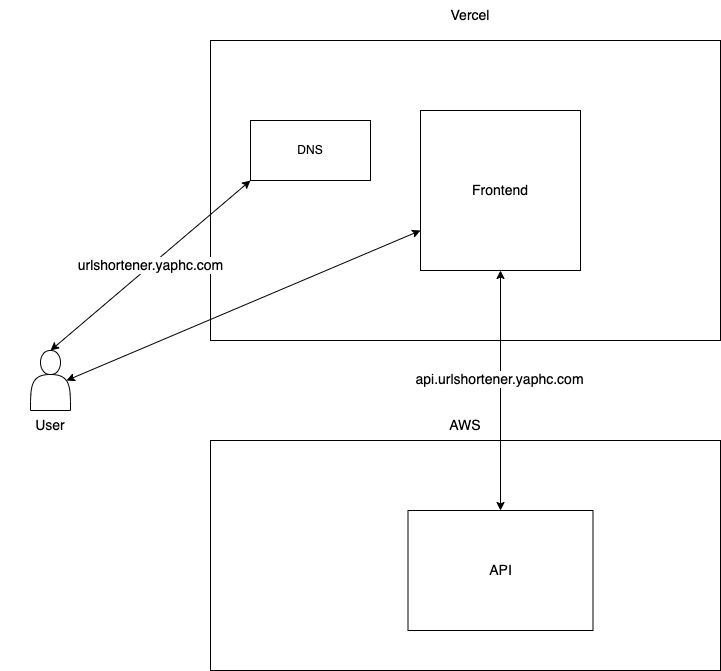

The diagram above was exported from draw.io. Its source (the exported page's mxGraphModel, read from the mxfile embedded in the PNG):
<mxGraphModel dx="946" dy="448" grid="1" gridSize="10" guides="1" tooltips="1" connect="1" arrows="1" fold="1" page="1" pageScale="1" pageWidth="850" pageHeight="1100" math="0" shadow="0">
  <root>
    <mxCell id="0" />
    <mxCell id="1" parent="0" />
    <mxCell id="4AAKdFaEVZamOlm28_m0-14" value="" style="rounded=0;whiteSpace=wrap;html=1;fontSize=14;" parent="1" vertex="1">
      <mxGeometry x="220" y="480" width="510" height="230" as="geometry" />
    </mxCell>
    <mxCell id="4AAKdFaEVZamOlm28_m0-11" value="" style="group" parent="1" vertex="1" connectable="0">
      <mxGeometry x="220" y="80" width="510" height="300" as="geometry" />
    </mxCell>
    <mxCell id="4AAKdFaEVZamOlm28_m0-9" value="" style="rounded=0;whiteSpace=wrap;html=1;fontSize=14;" parent="4AAKdFaEVZamOlm28_m0-11" vertex="1">
      <mxGeometry width="510" height="300" as="geometry" />
    </mxCell>
    <mxCell id="4AAKdFaEVZamOlm28_m0-2" value="&lt;font style=&quot;font-size: 14px;&quot;&gt;Frontend&lt;/font&gt;" style="whiteSpace=wrap;html=1;aspect=fixed;" parent="1" vertex="1">
      <mxGeometry x="430" y="150" width="160" height="160" as="geometry" />
    </mxCell>
    <mxCell id="4AAKdFaEVZamOlm28_m0-4" value="DNS" style="rounded=0;whiteSpace=wrap;html=1;" parent="1" vertex="1">
      <mxGeometry x="260" y="160" width="120" height="60" as="geometry" />
    </mxCell>
    <mxCell id="4AAKdFaEVZamOlm28_m0-5" value="&lt;font style=&quot;font-size: 14px;&quot;&gt;urlshortener.yaphc.com&lt;/font&gt;" style="endArrow=classic;startArrow=classic;html=1;rounded=0;exitX=0.5;exitY=0;exitDx=0;exitDy=0;entryX=0;entryY=1;entryDx=0;entryDy=0;" parent="1" source="4AAKdFaEVZamOlm28_m0-3" target="4AAKdFaEVZamOlm28_m0-4" edge="1">
      <mxGeometry width="50" height="50" relative="1" as="geometry">
        <mxPoint x="170" y="310" as="sourcePoint" />
        <mxPoint x="220" y="260" as="targetPoint" />
      </mxGeometry>
    </mxCell>
    <mxCell id="4AAKdFaEVZamOlm28_m0-7" value="" style="endArrow=classic;startArrow=classic;html=1;rounded=0;fontSize=14;exitX=0.9;exitY=0.5;exitDx=0;exitDy=0;exitPerimeter=0;entryX=0;entryY=0.75;entryDx=0;entryDy=0;" parent="1" source="4AAKdFaEVZamOlm28_m0-3" target="4AAKdFaEVZamOlm28_m0-2" edge="1">
      <mxGeometry width="50" height="50" relative="1" as="geometry">
        <mxPoint x="140" y="420" as="sourcePoint" />
        <mxPoint x="190" y="370" as="targetPoint" />
      </mxGeometry>
    </mxCell>
    <mxCell id="4AAKdFaEVZamOlm28_m0-8" value="API" style="rounded=0;whiteSpace=wrap;html=1;fontSize=14;" parent="1" vertex="1">
      <mxGeometry x="417.5" y="550" width="185" height="120" as="geometry" />
    </mxCell>
    <mxCell id="4AAKdFaEVZamOlm28_m0-12" value="" style="endArrow=classic;startArrow=classic;html=1;rounded=0;fontSize=14;exitX=0.5;exitY=0;exitDx=0;exitDy=0;entryX=0.5;entryY=1;entryDx=0;entryDy=0;" parent="1" source="4AAKdFaEVZamOlm28_m0-8" target="4AAKdFaEVZamOlm28_m0-2" edge="1">
      <mxGeometry width="50" height="50" relative="1" as="geometry">
        <mxPoint x="480" y="400" as="sourcePoint" />
        <mxPoint x="530" y="350" as="targetPoint" />
      </mxGeometry>
    </mxCell>
    <mxCell id="4AAKdFaEVZamOlm28_m0-16" value="api.urlshortener.yaphc.com" style="edgeLabel;html=1;align=center;verticalAlign=middle;resizable=0;points=[];fontSize=14;" parent="4AAKdFaEVZamOlm28_m0-12" vertex="1" connectable="0">
      <mxGeometry x="0.103" y="2" relative="1" as="geometry">
        <mxPoint as="offset" />
      </mxGeometry>
    </mxCell>
    <mxCell id="4AAKdFaEVZamOlm28_m0-15" value="AWS" style="text;html=1;strokeColor=none;fillColor=none;align=center;verticalAlign=middle;whiteSpace=wrap;rounded=0;fontSize=14;" parent="1" vertex="1">
      <mxGeometry x="445" y="450" width="60" height="30" as="geometry" />
    </mxCell>
    <mxCell id="4AAKdFaEVZamOlm28_m0-10" value="&lt;font style=&quot;font-size: 14px;&quot;&gt;Vercel&lt;/font&gt;" style="text;html=1;strokeColor=none;fillColor=none;align=center;verticalAlign=middle;whiteSpace=wrap;rounded=0;fontSize=14;" parent="1" vertex="1">
      <mxGeometry x="430" y="40" width="100" height="30" as="geometry" />
    </mxCell>
    <mxCell id="ZIqxxnD7y-FLYJLbtQtu-2" value="" style="group" parent="1" connectable="0" vertex="1">
      <mxGeometry x="10" y="390" width="100" height="90" as="geometry" />
    </mxCell>
    <mxCell id="4AAKdFaEVZamOlm28_m0-3" value="" style="shape=actor;whiteSpace=wrap;html=1;" parent="ZIqxxnD7y-FLYJLbtQtu-2" vertex="1">
      <mxGeometry x="30" width="40" height="60" as="geometry" />
    </mxCell>
    <mxCell id="ZIqxxnD7y-FLYJLbtQtu-1" value="&lt;font style=&quot;font-size: 14px;&quot;&gt;User&lt;/font&gt;" style="text;html=1;strokeColor=none;fillColor=none;align=center;verticalAlign=middle;whiteSpace=wrap;rounded=0;fontSize=14;" parent="ZIqxxnD7y-FLYJLbtQtu-2" vertex="1">
      <mxGeometry y="60" width="100" height="30" as="geometry" />
    </mxCell>
  </root>
</mxGraphModel>